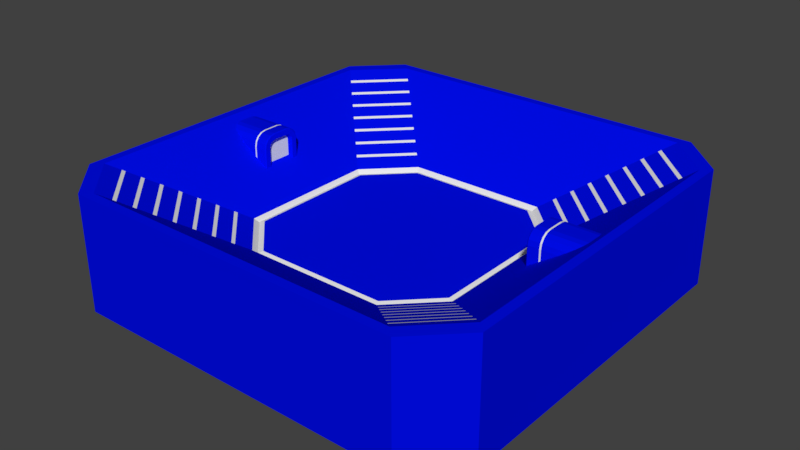 # Source: Table.blend  (saved by Blender 2.79.0; exported with 4.5.12 LTS)
import bpy
from mathutils import Matrix  # noqa: F401  (used for matrix-valued properties, if any)

bpy.ops.wm.read_factory_settings(use_empty=True)
scene = bpy.context.scene
scene.name = 'Scene'

# ---- collections
col_collection_1 = bpy.data.collections.new('Collection 1'); scene.collection.children.link(col_collection_1)

# ---- materials (node trees are filled in below, after node groups)
mat_colora = bpy.data.materials.new('ColorA')
mat_colora.alpha_threshold = 0.0
mat_colora.use_transparent_shadow = False
mat_colora.diffuse_color = (0.0, 0.003927, 0.8, 1.0)
mat_colora.roughness = 0.5
mat_colora.line_color = (0.0, 0.0, 0.0, 1.0)
mat_colorb = bpy.data.materials.new('ColorB')
mat_colorb.alpha_threshold = 0.0
mat_colorb.use_transparent_shadow = False
mat_colorb.roughness = 0.5

# ---- material node trees

# ---- world
world_world = bpy.data.worlds.new('World'); scene.world = world_world
world_world.color = (0.05088, 0.05088, 0.05088)
world_world.use_sun_shadow = False
world_world.sun_shadow_jitter_overblur = 0.0
world_world.cycles.sampling_method = 'MANUAL'

# ---- meshes
me_cube_001 = bpy.data.meshes.new('Cube.001')
me_cube_001.from_pydata([(-7.355, -5.801, 1.825), (-5.801, -7.355, 1.825), (-3.969, -2.465, -0.4691), (-2.465, -3.969, -0.4691), (-7.682, -6.128, 1.825), (-6.128, -7.682, 1.825), (-6.128, -7.682, -2.298), (-7.682, -6.128, -2.298), (-3.824, -2.37, -0.4197), (-4.115, -2.561, -0.3391), (-2.37, -3.824, -0.4197), (-2.561, -4.115, -0.3391), (-4.768e-07, -3.969, -0.4691), (0.0, -7.355, 1.825), (0.0, -7.682, 1.825), (0.0, -7.682, -2.298), (-2.384e-07, -3.824, -0.4197), (-4.768e-07, -4.115, -0.3391), (-3.969, 4.768e-07, -0.4691), (-7.355, 0.0, 1.825), (-7.682, 0.0, 1.825), (-7.682, 0.0, -2.298), (-3.824, 2.384e-07, -0.4197), (-4.115, 4.768e-07, -0.3391), (-5.435, -6.989, 1.581), (-5.356, -6.91, 1.528), (-5.03, -6.584, 1.31), (-4.951, -6.505, 1.257), (-4.625, -6.179, 1.04), (-4.546, -6.1, 0.9868), (-4.22, -5.774, 0.7694), (-4.141, -5.695, 0.7163), (-3.815, -5.369, 0.4989), (-3.736, -5.29, 0.4459), (-3.41, -4.964, 0.2284), (-3.331, -4.885, 0.1754), (-3.005, -4.559, -0.04209), (-2.926, -4.48, -0.0951), (-4.559, -3.005, -0.04209), (-4.48, -2.926, -0.0951), (-4.964, -3.41, 0.2284), (-4.885, -3.331, 0.1754), (-5.369, -3.815, 0.4989), (-5.29, -3.736, 0.4459), (-5.774, -4.22, 0.7694), (-5.695, -4.141, 0.7163), (-6.179, -4.625, 1.04), (-6.1, -4.546, 0.9868), (-6.584, -5.03, 1.31), (-6.505, -4.951, 1.257), (-6.989, -5.435, 1.581), (-6.91, -5.356, 1.528), (-4.231e-07, -4.48, -0.0951), (-4.114e-07, -4.559, -0.04209), (-3.635e-07, -4.885, 0.1754), (-3.518e-07, -4.964, 0.2284), (-3.039e-07, -5.29, 0.4459), (-2.922e-07, -5.369, 0.4989), (-2.443e-07, -5.695, 0.7163), (-2.326e-07, -5.774, 0.7694), (-1.847e-07, -6.1, 0.9868), (-1.73e-07, -6.179, 1.04), (-1.25e-07, -6.505, 1.257), (-1.134e-07, -6.584, 1.31), (-6.545e-08, -6.91, 1.528), (-5.376e-08, -6.989, 1.581), (-4.559, 4.114e-07, -0.04209), (-4.48, 4.231e-07, -0.0951), (-4.964, 3.518e-07, 0.2284), (-4.885, 3.635e-07, 0.1754), (-5.369, 2.922e-07, 0.4989), (-5.29, 3.039e-07, 0.4459), (-5.774, 2.326e-07, 0.7694), (-5.695, 2.443e-07, 0.7163), (-6.179, 1.73e-07, 1.04), (-6.1, 1.847e-07, 0.9868), (-6.584, 1.134e-07, 1.31), (-6.505, 1.25e-07, 1.257), (-6.989, 5.376e-08, 1.581), (-6.91, 6.544e-08, 1.528), (0.0, -2.37, -0.4197), (0.0, 2.384e-07, -0.4197), (-7.329, -0.7551, -0.36), (-5.469, -0.4568, -0.06173), (-7.329, -0.7551, 1.173), (-7.329, -0.288, 1.64), (-7.329, -0.7196, 1.352), (-7.329, -0.6183, 1.503), (-7.329, -0.4668, 1.604), (-5.469, -0.2586, 1.342), (-5.469, -0.4568, 1.143), (-5.469, -0.3504, 1.323), (-5.469, -0.4032, 1.288), (-5.469, -0.4386, 1.235), (-5.329, -0.7206, -0.3255), (-5.363, -0.7551, -0.36), (-5.363, -0.4668, 1.604), (-5.329, -0.4533, 1.572), (-5.329, -0.2846, 1.605), (-5.363, -0.288, 1.64), (-5.363, -0.6183, 1.503), (-5.329, -0.5934, 1.478), (-5.363, -0.7196, 1.352), (-5.329, -0.6871, 1.338), (-5.363, -0.7551, 1.173), (-5.329, -0.7206, 1.169), (-5.329, -0.5316, -0.1365), (-5.329, -0.3795, 1.394), (-5.329, -0.266, 1.416), (-5.329, -0.4571, 1.342), (-5.329, -0.509, 1.264), (-5.329, -0.5316, 1.151), (-5.329, 0.0, -0.1365), (-5.363, 0.0, -0.36), (-5.329, 0.0, -0.3255), (-5.469, 0.0, -0.06173), (-7.329, 0.0, 1.64), (-5.329, 0.0, 1.416), (-5.329, 0.0, 1.605), (-5.363, 0.0, 1.64), (-5.469, 0.0, 1.342), (-5.76, -0.7551, -0.36), (-5.824, -0.7551, -0.36), (-5.824, -0.7551, 1.173), (-5.76, -0.7551, 1.173), (-5.76, -0.288, 1.64), (-5.824, -0.288, 1.64), (-5.824, -0.4668, 1.604), (-5.76, -0.4668, 1.604), (-5.76, -0.6183, 1.503), (-5.824, -0.6183, 1.503), (-5.76, -0.7196, 1.352), (-5.824, -0.7196, 1.352), (-5.824, 0.0, 1.64), (-5.76, 0.0, 1.64)], [], [(13, 1, 5, 14), (25, 26, 48, 51), (14, 5, 6, 15), (5, 1, 0, 4), (6, 5, 4, 7), (3, 2, 9, 11), (12, 3, 11, 17), (9, 23, 67, 39), (16, 10, 3, 12), (10, 8, 2, 3), (8, 22, 18, 2), (2, 18, 23, 9), (0, 19, 20, 4), (4, 20, 21, 7), (38, 66, 69, 41), (40, 68, 71, 43), (42, 70, 73, 45), (44, 72, 75, 47), (46, 74, 77, 49), (48, 76, 79, 51), (50, 78, 19, 0), (63, 26, 25, 64), (61, 28, 27, 62), (59, 30, 29, 60), (57, 32, 31, 58), (55, 34, 33, 56), (53, 36, 35, 54), (17, 11, 37, 52), (37, 11, 9, 39), (35, 36, 38, 41), (33, 34, 40, 43), (31, 32, 42, 45), (29, 30, 44, 47), (27, 28, 46, 49), (65, 24, 1, 13), (66, 38, 39, 67), (68, 40, 41, 69), (70, 42, 43, 71), (72, 44, 45, 73), (74, 46, 47, 75), (76, 48, 49, 77), (78, 50, 51, 79), (25, 51, 50, 24), (27, 49, 48, 26), (29, 47, 46, 28), (31, 45, 44, 30), (33, 43, 42, 32), (35, 41, 40, 34), (37, 39, 38, 36), (36, 53, 52, 37), (34, 55, 54, 35), (32, 57, 56, 33), (30, 59, 58, 31), (28, 61, 60, 29), (26, 63, 62, 27), (24, 65, 64, 25), (1, 24, 50, 0), (22, 8, 80, 81), (8, 10, 16, 80), (95, 104, 124, 121), (100, 129, 131, 102), (109, 107, 97, 101), (110, 109, 101, 103), (111, 110, 103, 105), (106, 111, 105, 94), (96, 128, 129, 100), (107, 108, 98, 97), (99, 125, 128, 96), (102, 131, 124, 104), (97, 98, 99, 96), (101, 97, 96, 100), (103, 101, 100, 102), (105, 103, 102, 104), (94, 105, 104, 95), (112, 106, 94, 114), (115, 83, 106, 112), (91, 89, 108, 107), (92, 91, 107, 109), (93, 92, 109, 110), (90, 93, 110, 111), (83, 90, 111, 106), (95, 113, 114, 94), (89, 120, 117, 108), (98, 118, 119, 99), (108, 117, 118, 98), (115, 120, 89, 91, 92, 93, 90, 83), (119, 134, 125, 99), (130, 87, 86, 132), (133, 116, 85, 126), (126, 85, 88, 127), (127, 88, 87, 130), (132, 86, 84, 123), (132, 123, 124, 131), (130, 132, 131, 129), (126, 127, 128, 125), (133, 126, 125, 134), (127, 130, 129, 128), (123, 122, 121, 124), (122, 123, 84, 82)])
me_cube_001.polygons.foreach_set('material_index', [0, 0, 0, 0, 0, 1, 1, 0, 1, 1, 1, 1, 0, 0, 0, 0, 0, 0, 0, 0, 0, 0, 0, 0, 0, 0, 0, 0, 0, 0, 0, 0, 0, 0, 0, 0, 0, 0, 0, 0, 0, 0, 1, 1, 1, 1, 1, 1, 1, 0, 0, 0, 0, 0, 0, 0, 0, 0, 0, 0, 0, 0, 0, 0, 0, 0, 0, 0, 0, 0, 0, 0, 0, 0, 0, 0, 0, 0, 0, 0, 0, 0, 0, 0, 0, 1, 0, 0, 0, 0, 0, 0, 1, 1, 1, 1, 1, 1, 0])
me_cube_001.materials.append(mat_colora)
me_cube_001.materials.append(mat_colorb)
me_cube_001.use_remesh_preserve_volume = False
me_cube_001.use_remesh_preserve_attributes = False
me_cube_001.use_mirror_vertex_groups = False
me_cube_001.update()

# ---- objects
ob_cube = bpy.data.objects.new('Cube', me_cube_001)

# ---- transforms, parenting, visibility, modifiers, constraints
ob_cube.location = (0.0, 0.0, 0.0)
ob_cube.lineart.crease_threshold = 0.0
_m = ob_cube.modifiers.new('Mirror', 'MIRROR')
_m.use_axis = (True, True, False)

# ---- collection membership
col_collection_1.objects.link(ob_cube)

# ---- scene / render settings (as saved in the file)
scene.frame_start = 1; scene.frame_end = 250; scene.frame_set(1)
scene.render.engine = 'BLENDER_EEVEE_NEXT'
scene.render.resolution_percentage = 50
scene.render.dither_intensity = 0.0
scene.cycles.use_denoising = False
scene.cycles.samples = 128
scene.cycles.sampling_pattern = 'TABULATED_SOBOL'
scene.cycles.use_adaptive_sampling = False
scene.cycles.use_light_tree = False
scene.cycles.blur_glossy = 0.0
scene.cycles.sample_clamp_indirect = 0.0
scene.view_settings.view_transform = 'Standard'
bpy.context.view_layer.update()

# ---- added for rendering (the .blend has no active camera and no usable light): camera, sun
cam_auto = bpy.data.cameras.new('AutoCamera')
cam_auto.lens = 50.0
cam_auto.sensor_width = 36.0
cam_auto.clip_end = 1000.0
ob_auto_camera = bpy.data.objects.new('AutoCamera', cam_auto)
scene.collection.objects.link(ob_auto_camera)
ob_auto_camera.location = (20.4629, -24.5554, 16.1337)
ob_auto_camera.rotation_euler = (1.09748, -7.21219e-08, 0.694738)
scene.camera = ob_auto_camera
light_auto_sun = bpy.data.lights.new('AutoSun', 'SUN')
light_auto_sun.energy = 3.0
light_auto_sun.angle = 0.0523599
ob_auto_sun = bpy.data.objects.new('AutoSun', light_auto_sun)
scene.collection.objects.link(ob_auto_sun)
ob_auto_sun.rotation_euler = (0.872665, 0.174533, 0.523599)
bpy.context.view_layer.update()
